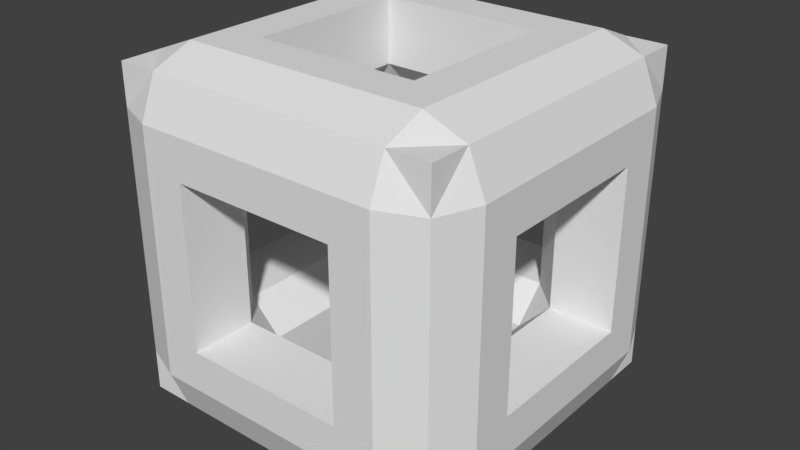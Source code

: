 # Source: Block.blend  (saved by Blender 2.77.0; exported with 4.5.12 LTS)
import bpy
from mathutils import Matrix  # noqa: F401  (used for matrix-valued properties, if any)

bpy.ops.wm.read_factory_settings(use_empty=True)
scene = bpy.context.scene
scene.name = 'Scene'

# ---- collections
col_collection_1 = bpy.data.collections.new('Collection 1'); scene.collection.children.link(col_collection_1)

# ---- world
world_world = bpy.data.worlds.new('World'); scene.world = world_world
world_world.color = (0.05088, 0.05088, 0.05088)
world_world.use_sun_shadow = False
world_world.sun_shadow_jitter_overblur = 0.0
world_world.cycles.sampling_method = 'MANUAL'

# ---- meshes
me_cube_001 = bpy.data.meshes.new('Cube.001')
me_cube_001.from_pydata([(-1.0, -1.0, -1.0), (-1.0, -1.0, 1.0), (-1.0, 1.0, -1.0), (-1.0, 1.0, 1.0), (1.0, -1.0, -1.0), (1.0, -1.0, 1.0), (1.0, 1.0, -1.0), (1.0, 1.0, 1.0), (-1.0, -1.0, 0.0), (-1.0, 0.0, 1.0), (-1.0, 1.0, 0.0), (-1.0, 0.0, -1.0), (0.0, 1.0, 1.0), (1.0, 1.0, 0.0), (0.0, 1.0, -1.0), (1.0, 0.0, 1.0), (1.0, -1.0, 0.0), (1.0, 0.0, -1.0), (0.0, -1.0, 1.0), (0.0, -1.0, -1.0), (-1.0, -1.0, 0.5), (-1.0, 0.5, 1.0), (-1.0, 1.0, -0.5), (-1.0, -0.5, -1.0), (0.5, 1.0, 1.0), (1.0, 1.0, -0.5), (-0.5, 1.0, -1.0), (1.0, -0.5, 1.0), (1.0, -1.0, -0.5), (1.0, 0.5, -1.0), (-0.5, -1.0, 1.0), (0.5, -1.0, -1.0), (-1.0, -1.0, -0.5), (-1.0, -0.5, 1.0), (-1.0, 1.0, 0.5), (-1.0, 0.5, -1.0), (-0.5, 1.0, 1.0), (1.0, 1.0, 0.5), (0.5, 1.0, -1.0), (1.0, 0.5, 1.0), (1.0, -1.0, 0.5), (1.0, -0.5, -1.0), (0.5, -1.0, 1.0), (-0.5, -1.0, -1.0), (-0.5, 0.0, 1.1), (0.5, 0.0, 1.1), (0.0, -0.5, 1.1), (0.0, 0.5, 1.1), (0.5, 0.0, -1.1), (-0.5, 0.0, -1.1), (0.0, -0.5, -1.1), (0.0, 0.5, -1.1), (0.0, -1.1, -0.5), (0.0, -1.1, 0.5), (0.5, -1.1, 0.0), (-0.5, -1.1, 0.0), (1.1, 0.0, -0.5), (1.1, 0.0, 0.5), (1.1, 0.5, 0.0), (1.1, -0.5, 0.0), (0.0, 1.1, -0.5), (0.0, 1.1, 0.5), (-0.5, 1.1, 0.0), (0.5, 1.1, 0.0), (-1.1, 0.0, -0.5), (-1.1, 0.0, 0.5), (-1.1, -0.5, 0.0), (-1.1, 0.5, 0.0), (-1.1, 0.5, 0.5), (-1.1, -0.5, 0.5), (-1.1, -0.5, -0.5), (0.5, 1.1, 0.5), (-0.5, 1.1, 0.5), (-0.5, 1.1, -0.5), (1.1, -0.5, 0.5), (1.1, 0.5, 0.5), (1.1, 0.5, -0.5), (-0.5, -1.1, 0.5), (0.5, -1.1, 0.5), (0.5, -1.1, -0.5), (-0.5, 0.5, -1.1), (-0.5, -0.5, -1.1), (0.5, -0.5, -1.1), (0.5, 0.5, 1.1), (0.5, -0.5, 1.1), (-0.5, -0.5, 1.1), (-0.5, 0.5, 1.1), (0.5, 0.5, -1.1), (-0.5, -1.1, -0.5), (1.1, -0.5, -0.5), (0.5, 1.1, -0.5), (-1.1, 0.5, -0.5), (-1.0, -1.0, 0.75), (-1.0, 0.75, 1.0), (-1.0, 1.0, -0.75), (-1.0, -0.75, -1.0), (0.75, 1.0, 1.0), (1.0, 1.0, -0.75), (-0.75, 1.0, -1.0), (1.0, -0.75, 1.0), (1.0, -1.0, -0.75), (1.0, 0.75, -1.0), (-0.75, -1.0, 1.0), (0.75, -1.0, -1.0), (-1.0, -1.0, -0.25), (-1.0, -0.25, 1.0), (-1.0, 1.0, 0.25), (-1.0, 0.25, -1.0), (-0.25, 1.0, 1.0), (1.0, 1.0, 0.25), (0.25, 1.0, -1.0), (1.0, 0.25, 1.0), (1.0, -1.0, 0.25), (1.0, -0.25, -1.0), (0.25, -1.0, 1.0), (-0.25, -1.0, -1.0), (-0.75, 0.0, 1.1), (0.0, -0.75, 1.1), (0.75, 0.0, -1.1), (0.0, -0.75, -1.1), (0.0, -1.1, -0.75), (0.75, -1.1, 0.0), (1.1, 0.0, -0.75), (1.1, 0.75, 0.0), (0.0, 1.1, -0.75), (-0.75, 1.1, 0.0), (-1.1, 0.0, -0.75), (-1.1, -0.75, 0.0), (-1.0, -1.0, 0.25), (-1.0, 0.25, 1.0), (-1.0, 1.0, -0.25), (-1.0, -0.25, -1.0), (0.25, 1.0, 1.0), (1.0, 1.0, -0.25), (-0.25, 1.0, -1.0), (1.0, -0.25, 1.0), (1.0, -1.0, -0.25), (1.0, 0.25, -1.0), (-0.25, -1.0, 1.0), (0.25, -1.0, -1.0), (-1.0, -1.0, -0.75), (-1.0, -0.75, 1.0), (-1.0, 1.0, 0.75), (-1.0, 0.75, -1.0), (-0.75, 1.0, 1.0), (1.0, 1.0, 0.75), (0.75, 1.0, -1.0), (1.0, 0.75, 1.0), (1.0, -1.0, 0.75), (1.0, -0.75, -1.0), (0.75, -1.0, 1.0), (-0.75, -1.0, -1.0), (0.75, 0.0, 1.1), (0.0, 0.75, 1.1), (-0.75, 0.0, -1.1), (0.0, 0.75, -1.1), (0.0, -1.1, 0.75), (-0.75, -1.1, 0.0), (1.1, 0.0, 0.75), (1.1, -0.75, 0.0), (0.0, 1.1, 0.75), (0.75, 1.1, 0.0), (-1.1, 0.0, 0.75), (-1.1, 0.75, 0.0), (-1.1, 0.5, 0.25), (-1.1, 0.5, 0.75), (-1.1, 0.25, 0.5), (-1.1, 0.75, 0.5), (-1.1, -0.5, 0.25), (-1.1, -0.5, 0.75), (-1.1, -0.75, 0.5), (-1.1, -0.25, 0.5), (-1.1, -0.5, -0.75), (-1.1, -0.5, -0.25), (-1.1, -0.75, -0.5), (-1.1, -0.25, -0.5), (0.5, 1.1, 0.25), (0.5, 1.1, 0.75), (0.25, 1.1, 0.5), (0.75, 1.1, 0.5), (-0.5, 1.1, 0.25), (-0.5, 1.1, 0.75), (-0.75, 1.1, 0.5), (-0.25, 1.1, 0.5), (-0.5, 1.1, -0.75), (-0.5, 1.1, -0.25), (-0.75, 1.1, -0.5), (-0.25, 1.1, -0.5), (1.1, -0.5, 0.25), (1.1, -0.5, 0.75), (1.1, -0.25, 0.5), (1.1, -0.75, 0.5), (1.1, 0.5, 0.25), (1.1, 0.5, 0.75), (1.1, 0.75, 0.5), (1.1, 0.25, 0.5), (1.1, 0.5, -0.75), (1.1, 0.5, -0.25), (1.1, 0.75, -0.5), (1.1, 0.25, -0.5), (-0.5, -1.1, 0.25), (-0.5, -1.1, 0.75), (-0.25, -1.1, 0.5), (-0.75, -1.1, 0.5), (0.5, -1.1, 0.25), (0.5, -1.1, 0.75), (0.75, -1.1, 0.5), (0.25, -1.1, 0.5), (0.5, -1.1, -0.75), (0.5, -1.1, -0.25), (0.75, -1.1, -0.5), (0.25, -1.1, -0.5), (-0.25, 0.5, -1.1), (-0.75, 0.5, -1.1), (-0.5, 0.25, -1.1), (-0.5, 0.75, -1.1), (-0.25, -0.5, -1.1), (-0.75, -0.5, -1.1), (-0.5, -0.75, -1.1), (-0.5, -0.25, -1.1), (0.75, -0.5, -1.1), (0.25, -0.5, -1.1), (0.5, -0.75, -1.1), (0.5, -0.25, -1.1), (0.25, 0.5, 1.1), (0.75, 0.5, 1.1), (0.5, 0.25, 1.1), (0.5, 0.75, 1.1), (0.25, -0.5, 1.1), (0.75, -0.5, 1.1), (0.5, -0.75, 1.1), (0.5, -0.25, 1.1), (-0.75, -0.5, 1.1), (-0.25, -0.5, 1.1), (-0.5, -0.75, 1.1), (-0.5, -0.25, 1.1), (-0.75, 0.5, 1.1), (-0.25, 0.5, 1.1), (-0.5, 0.25, 1.1), (-0.5, 0.75, 1.1), (0.75, 0.5, -1.1), (0.25, 0.5, -1.1), (0.5, 0.25, -1.1), (0.5, 0.75, -1.1), (-0.5, -1.1, -0.75), (-0.5, -1.1, -0.25), (-0.25, -1.1, -0.5), (-0.75, -1.1, -0.5), (1.1, -0.5, -0.75), (1.1, -0.5, -0.25), (1.1, -0.25, -0.5), (1.1, -0.75, -0.5), (0.5, 1.1, -0.75), (0.5, 1.1, -0.25), (0.25, 1.1, -0.5), (0.75, 1.1, -0.5), (-1.1, 0.5, -0.75), (-1.1, 0.5, -0.25), (-1.1, 0.25, -0.5), (-1.1, 0.75, -0.5), (-1.1, 0.75, -0.25), (-1.1, 0.25, -0.75), (0.75, 1.1, -0.25), (0.25, 1.1, -0.75), (1.1, -0.75, -0.25), (1.1, -0.25, -0.75), (-0.75, -1.1, -0.25), (-0.25, -1.1, -0.75), (0.25, 0.75, -1.1), (0.75, 0.25, -1.1), (-0.25, 0.75, 1.1), (-0.75, 0.25, 1.1), (-0.25, -0.75, 1.1), (-0.75, -0.75, 1.1), (0.75, -0.25, 1.1), (0.75, -0.75, 1.1), (0.25, -0.75, 1.1), (0.75, 0.75, 1.1), (0.75, 0.25, 1.1), (0.25, -0.75, -1.1), (0.75, -0.75, -1.1), (-0.75, -0.25, -1.1), (-0.75, -0.75, -1.1), (-0.25, -0.75, -1.1), (-0.75, 0.75, -1.1), (-0.75, 0.25, -1.1), (0.75, -1.1, -0.25), (0.75, -1.1, -0.75), (0.25, -1.1, 0.75), (0.75, -1.1, 0.75), (0.75, -1.1, 0.25), (-0.75, -1.1, 0.75), (-0.25, -1.1, 0.75), (1.1, 0.75, -0.25), (1.1, 0.75, -0.75), (1.1, 0.25, 0.75), (1.1, 0.75, 0.75), (1.1, 0.75, 0.25), (1.1, -0.75, 0.75), (1.1, -0.25, 0.75), (-0.75, 1.1, -0.25), (-0.75, 1.1, -0.75), (-0.25, 1.1, 0.75), (-0.75, 1.1, 0.75), (-0.75, 1.1, 0.25), (0.75, 1.1, 0.75), (0.25, 1.1, 0.75), (-1.1, -0.75, -0.25), (-1.1, -0.75, -0.75), (-1.1, -0.25, 0.75), (-1.1, -0.75, 0.75), (-1.1, -0.75, 0.25), (-1.1, 0.75, 0.75), (-1.1, 0.25, 0.75), (-1.1, 0.75, 0.25), (-1.1, -0.25, -0.75), (0.75, 1.1, 0.25), (-0.25, 1.1, -0.75), (1.1, -0.75, 0.25), (1.1, 0.25, -0.75), (-0.75, -1.1, 0.25), (0.25, -1.1, -0.75), (-0.25, 0.75, -1.1), (0.75, -0.25, -1.1), (0.25, 0.75, 1.1), (-0.75, -0.25, 1.1), (-0.75, 0.75, 1.1), (0.75, 0.75, -1.1), (-0.75, -1.1, -0.75), (1.1, -0.75, -0.75), (0.75, 1.1, -0.75), (-1.1, 0.75, -0.75), (0.0, 0.7, -0.5), (0.0, 0.7, 0.5), (-0.5, 0.7, 0.0), (0.5, 0.7, 0.0), (0.5, 0.7, 0.5), (-0.5, 0.7, 0.5), (-0.5, 0.7, -0.5), (0.5, 0.7, -0.5), (0.5, 0.7, 0.25), (0.25, 0.7, 0.5), (-0.5, 0.7, 0.25), (-0.25, 0.7, 0.5), (-0.5, 0.7, -0.25), (-0.25, 0.7, -0.5), (0.5, 0.7, -0.25), (0.25, 0.7, -0.5), (0.7, 0.0, -0.5), (0.7, 0.0, 0.5), (0.7, 0.5, 0.0), (0.7, -0.5, 0.0), (0.7, -0.5, 0.5), (0.7, 0.5, 0.5), (0.7, 0.5, -0.5), (0.7, -0.5, -0.5), (0.7, -0.5, 0.25), (0.7, -0.25, 0.5), (0.7, 0.5, 0.25), (0.7, 0.25, 0.5), (0.7, 0.5, -0.25), (0.7, 0.25, -0.5), (0.7, -0.5, -0.25), (0.7, -0.25, -0.5), (-0.7, 0.0, -0.5), (-0.7, 0.0, 0.5), (-0.7, -0.5, 0.0), (-0.7, 0.5, 0.0), (-0.7, 0.5, 0.5), (-0.7, -0.5, 0.5), (-0.7, -0.5, -0.5), (-0.7, 0.5, -0.5), (-0.7, 0.5, 0.25), (-0.7, 0.25, 0.5), (-0.7, -0.5, 0.25), (-0.7, -0.25, 0.5), (-0.7, -0.5, -0.25), (-0.7, -0.25, -0.5), (-0.7, 0.5, -0.25), (-0.7, 0.25, -0.5), (0.0, -0.7, -0.5), (0.0, -0.7, 0.5), (0.5, -0.7, 0.0), (-0.5, -0.7, 0.0), (-0.5, -0.7, 0.5), (0.5, -0.7, 0.5), (0.5, -0.7, -0.5), (-0.5, -0.7, -0.5), (-0.5, -0.7, 0.25), (-0.25, -0.7, 0.5), (0.5, -0.7, 0.25), (0.25, -0.7, 0.5), (0.5, -0.7, -0.25), (0.25, -0.7, -0.5), (-0.5, -0.7, -0.25), (-0.25, -0.7, -0.5), (-0.5, 0.0, 0.7), (0.5, 0.0, 0.7), (0.0, -0.5, 0.7), (0.0, 0.5, 0.7), (0.5, 0.5, 0.7), (0.5, -0.5, 0.7), (-0.5, -0.5, 0.7), (-0.5, 0.5, 0.7), (0.25, 0.5, 0.7), (0.5, 0.25, 0.7), (0.25, -0.5, 0.7), (0.5, -0.25, 0.7), (-0.25, -0.5, 0.7), (-0.5, -0.25, 0.7), (-0.25, 0.5, 0.7), (-0.5, 0.25, 0.7), (0.5, 0.0, -0.7), (-0.5, 0.0, -0.7), (0.0, -0.5, -0.7), (0.0, 0.5, -0.7), (-0.5, 0.5, -0.7), (-0.5, -0.5, -0.7), (0.5, -0.5, -0.7), (0.5, 0.5, -0.7), (-0.25, 0.5, -0.7), (-0.5, 0.25, -0.7), (-0.25, -0.5, -0.7), (-0.5, -0.25, -0.7), (0.25, -0.5, -0.7), (0.5, -0.25, -0.7), (0.25, 0.5, -0.7), (0.5, 0.25, -0.7)], [], [(94, 2, 143), (97, 6, 146), (100, 4, 149), (140, 0, 151), (146, 6, 101), (144, 3, 93), (325, 116, 9, 105), (324, 132, 12, 153), (323, 118, 17, 113), (322, 134, 14, 155), (321, 120, 19, 139), (320, 128, 8, 157), (319, 122, 17, 137), (318, 112, 16, 159), (317, 124, 14, 134), (316, 109, 13, 161), (315, 126, 11, 131), (314, 106, 10, 163), (313, 165, 68, 166), (312, 142, 34, 167), (311, 168, 66, 127), (310, 169, 69, 170), (309, 162, 65, 171), (308, 172, 23, 95), (307, 173, 70, 174), (306, 177, 71, 178), (305, 145, 37, 179), (304, 180, 62, 125), (303, 181, 72, 182), (302, 160, 61, 183), (301, 184, 26, 98), (300, 185, 73, 186), (299, 189, 74, 190), (298, 148, 40, 191), (297, 192, 58, 123), (296, 193, 75, 194), (295, 158, 57, 195), (294, 196, 29, 101), (293, 197, 76, 198), (292, 201, 77, 202), (291, 92, 20, 203), (290, 204, 54, 121), (289, 205, 78, 206), (288, 156, 53, 207), (287, 208, 31, 103), (286, 209, 79, 210), (285, 213, 80, 214), (284, 98, 26, 215), (283, 216, 50, 119), (282, 217, 81, 218), (281, 154, 49, 219), (280, 220, 41, 149), (279, 221, 82, 222), (278, 225, 83, 226), (277, 96, 24, 227), (276, 228, 46, 117), (275, 229, 84, 230), (274, 152, 45, 231), (273, 232, 33, 141), (272, 233, 85, 234), (271, 236, 21, 129), (270, 108, 36, 239), (269, 240, 29, 137), (268, 110, 38, 243), (267, 244, 43, 115), (266, 104, 32, 247), (265, 248, 41, 113), (264, 136, 28, 251), (263, 252, 38, 110), (262, 133, 25, 255), (261, 256, 35, 107), (260, 130, 22, 259), (257, 260, 259, 91), (67, 163, 260, 257), (163, 10, 130, 260), (126, 261, 107, 11), (64, 258, 261, 126), (258, 91, 256, 261), (253, 262, 255, 90), (63, 161, 262, 253), (161, 13, 133, 262), (124, 263, 110, 14), (60, 254, 263, 124), (254, 90, 252, 263), (249, 264, 251, 89), (59, 159, 264, 249), (159, 16, 136, 264), (122, 265, 113, 17), (56, 250, 265, 122), (250, 89, 248, 265), (245, 266, 247, 88), (55, 157, 266, 245), (157, 8, 104, 266), (120, 267, 115, 19), (52, 246, 267, 120), (246, 88, 244, 267), (241, 268, 243, 87), (51, 155, 268, 241), (155, 14, 110, 268), (118, 269, 137, 17), (48, 242, 269, 118), (242, 87, 240, 269), (237, 270, 239, 86), (47, 153, 270, 237), (153, 12, 108, 270), (116, 271, 129, 9), (44, 238, 271, 116), (238, 86, 236, 271), (138, 272, 234, 30), (18, 117, 272, 138), (117, 46, 233, 272), (102, 273, 141), (30, 234, 273, 102), (234, 85, 232, 273), (229, 274, 231, 84), (27, 135, 274, 229), (135, 15, 152, 274), (150, 275, 230, 42), (99, 275, 150), (99, 27, 229, 275), (114, 276, 117, 18), (42, 230, 276, 114), (230, 84, 228, 276), (225, 277, 227, 83), (39, 147, 277, 225), (147, 7, 96), (152, 278, 226, 45), (15, 111, 278, 152), (111, 39, 225, 278), (139, 279, 222, 31), (19, 119, 279, 139), (119, 50, 221, 279), (103, 280, 149), (31, 222, 280, 103), (222, 82, 220, 280), (217, 281, 219, 81), (23, 131, 281, 217), (131, 11, 154, 281), (151, 282, 218, 43), (95, 282, 151), (95, 23, 217, 282), (115, 283, 119, 19), (43, 218, 283, 115), (218, 81, 216, 283), (213, 284, 215, 80), (35, 143, 284, 213), (143, 2, 98), (154, 285, 214, 49), (11, 107, 285, 154), (107, 35, 213, 285), (136, 286, 210, 28), (16, 121, 286, 136), (121, 54, 209, 286), (100, 287, 103), (28, 210, 287, 100), (210, 79, 208, 287), (205, 288, 207, 78), (42, 114, 288, 205), (114, 18, 156, 288), (148, 289, 206, 40), (150, 289, 148), (150, 42, 205, 289), (112, 290, 121, 16), (40, 206, 290, 112), (206, 78, 204, 290), (201, 291, 203, 77), (30, 102, 291, 201), (102, 1, 92), (156, 292, 202, 53), (18, 138, 292, 156), (138, 30, 201, 292), (133, 293, 198, 25), (13, 123, 293, 133), (123, 58, 197, 293), (97, 294, 101), (25, 198, 294, 97), (198, 76, 196, 294), (193, 295, 195, 75), (39, 111, 295, 193), (111, 15, 158, 295), (145, 296, 194, 37), (147, 296, 145), (147, 39, 193, 296), (109, 297, 123, 13), (37, 194, 297, 109), (194, 75, 192, 297), (189, 298, 191, 74), (27, 99, 298, 189), (99, 5, 148), (158, 299, 190, 57), (15, 135, 299, 158), (135, 27, 189, 299), (130, 300, 186, 22), (10, 125, 300, 130), (125, 62, 185, 300), (94, 301, 98), (22, 186, 301, 94), (186, 73, 184, 301), (181, 302, 183, 72), (36, 108, 302, 181), (108, 12, 160, 302), (142, 303, 182, 34), (144, 303, 142), (144, 36, 181, 303), (106, 304, 125, 10), (34, 182, 304, 106), (182, 72, 180, 304), (177, 305, 179, 71), (24, 96, 305, 177), (96, 7, 145), (160, 306, 178, 61), (12, 132, 306, 160), (132, 24, 177, 306), (104, 307, 174, 32), (8, 127, 307, 104), (127, 66, 173, 307), (140, 308, 95), (32, 174, 308, 140), (174, 70, 172, 308), (169, 309, 171, 69), (33, 105, 309, 169), (105, 9, 162, 309), (92, 310, 170, 20), (141, 310, 92), (141, 33, 169, 310), (128, 311, 127, 8), (20, 170, 311, 128), (170, 69, 168, 311), (165, 312, 167, 68), (21, 93, 312, 165), (93, 3, 142), (162, 313, 166, 65), (9, 129, 313, 162), (129, 21, 165, 313), (164, 314, 163, 67), (68, 167, 314, 164), (167, 34, 106, 314), (172, 315, 131, 23), (70, 175, 315, 172), (175, 64, 126, 315), (176, 316, 161, 63), (71, 179, 316, 176), (179, 37, 109, 316), (184, 317, 134, 26), (73, 187, 317, 184), (187, 60, 124, 317), (188, 318, 159, 59), (74, 191, 318, 188), (191, 40, 112, 318), (196, 319, 137, 29), (76, 199, 319, 196), (199, 56, 122, 319), (200, 320, 157, 55), (77, 203, 320, 200), (203, 20, 128, 320), (208, 321, 139, 31), (79, 211, 321, 208), (211, 52, 120, 321), (212, 322, 155, 51), (80, 215, 322, 212), (215, 26, 134, 322), (220, 323, 113, 41), (82, 223, 323, 220), (223, 48, 118, 323), (224, 324, 153, 47), (83, 227, 324, 224), (227, 24, 132, 324), (232, 325, 105, 33), (85, 235, 325, 232), (235, 44, 116, 325), (236, 326, 93, 21), (86, 239, 326, 236), (239, 36, 144, 326), (240, 327, 101, 29), (87, 243, 327, 240), (243, 38, 146, 327), (244, 328, 151, 43), (88, 247, 328, 244), (247, 32, 140, 328), (248, 329, 149, 41), (89, 251, 329, 248), (251, 28, 100, 329), (252, 330, 146, 38), (90, 255, 330, 252), (255, 25, 97, 330), (256, 331, 143, 35), (91, 259, 331, 256), (259, 22, 94, 331), (187, 73, 338, 345), (62, 180, 342, 334), (254, 60, 332, 347), (183, 61, 333, 343), (71, 176, 340, 336), (72, 183, 343, 337), (185, 62, 334, 344), (176, 63, 335, 340), (178, 71, 336, 341), (63, 253, 346, 335), (73, 185, 344, 338), (60, 187, 345, 332), (61, 178, 341, 333), (90, 254, 347, 339), (180, 72, 337, 342), (253, 90, 339, 346), (75, 195, 359, 353), (197, 58, 350, 360), (188, 59, 351, 356), (59, 249, 362, 351), (190, 74, 352, 357), (89, 250, 363, 355), (76, 197, 360, 354), (249, 89, 355, 362), (56, 199, 361, 348), (57, 190, 357, 349), (192, 75, 353, 358), (250, 56, 348, 363), (199, 76, 354, 361), (58, 192, 358, 350), (195, 57, 349, 359), (74, 188, 356, 352), (258, 64, 364, 379), (171, 65, 365, 375), (68, 164, 372, 368), (69, 171, 375, 369), (164, 67, 367, 372), (173, 66, 366, 376), (166, 68, 368, 373), (70, 173, 376, 370), (64, 175, 377, 364), (65, 166, 373, 365), (168, 69, 369, 374), (67, 257, 378, 367), (91, 258, 379, 371), (175, 70, 370, 377), (66, 168, 374, 366), (257, 91, 371, 378), (207, 53, 381, 391), (77, 200, 388, 384), (55, 245, 394, 383), (78, 207, 391, 385), (88, 246, 395, 387), (209, 54, 382, 392), (200, 55, 383, 388), (202, 77, 384, 389), (245, 88, 387, 394), (79, 209, 392, 386), (246, 52, 380, 395), (52, 211, 393, 380), (53, 202, 389, 381), (204, 78, 385, 390), (211, 79, 386, 393), (54, 204, 390, 382), (366, 374, 369, 384, 388, 383, 394, 387, 370, 376), (351, 362, 355, 386, 392, 382, 390, 385, 352, 356), (335, 346, 339, 354, 360, 350, 358, 353, 336, 340), (334, 342, 337, 368, 372, 367, 378, 371, 338, 344), (86, 238, 411, 403), (231, 45, 397, 407), (83, 224, 404, 400), (237, 86, 403, 410), (238, 44, 396, 411), (233, 46, 398, 408), (84, 231, 407, 401), (226, 83, 400, 405), (224, 47, 399, 404), (44, 235, 409, 396), (85, 233, 408, 402), (228, 84, 401, 406), (45, 226, 405, 397), (47, 237, 410, 399), (235, 85, 402, 409), (46, 228, 406, 398), (48, 223, 425, 412), (82, 221, 424, 418), (216, 81, 417, 422), (49, 214, 421, 413), (223, 82, 418, 425), (50, 216, 422, 414), (51, 241, 426, 415), (219, 49, 413, 423), (80, 212, 420, 416), (87, 242, 427, 419), (241, 87, 419, 426), (221, 50, 414, 424), (81, 219, 423, 417), (214, 80, 416, 421), (212, 51, 415, 420), (242, 48, 412, 427), (361, 354, 419, 427, 412, 425, 418, 355, 363, 348), (345, 338, 416, 420, 415, 426, 419, 339, 347, 332), (370, 417, 423, 413, 421, 416, 371, 379, 364, 377), (386, 418, 424, 414, 422, 417, 387, 395, 380, 393), (357, 352, 401, 407, 397, 405, 400, 353, 359, 349), (389, 384, 402, 408, 398, 406, 401, 385, 391, 381), (333, 341, 336, 400, 404, 399, 410, 403, 337, 343), (365, 373, 368, 403, 411, 396, 409, 402, 369, 375), (384, 369, 402), (385, 401, 352), (353, 400, 336), (368, 337, 403), (386, 355, 418), (354, 339, 419), (371, 416, 338), (387, 417, 370), (1, 141, 92), (1, 102, 141), (291, 102, 92), (0, 140, 95), (328, 140, 151), (0, 95, 151), (331, 94, 143), (2, 94, 98), (284, 143, 98), (327, 146, 101), (6, 97, 101), (330, 97, 146), (4, 103, 149), (4, 100, 103), (329, 100, 149), (5, 150, 148), (5, 99, 150), (298, 99, 148), (7, 147, 145), (277, 147, 96), (305, 96, 145), (3, 144, 142), (326, 144, 93), (312, 93, 142)])
_uv = me_cube_001.uv_layers.new(name='UVMap')
_uv.uv.foreach_set('vector', [0.04164, 0.4942, 0.04164, 0.4511, 0.07138, 0.4511, 0.04206, 0.2255, 2.006e-08, 0.2255, 0.0, 0.1951, 0.7979, 0.7586, 0.7979, 0.8017, 0.7682, 0.8017, 0.2915, 0.7477, 0.2915, 0.7908, 0.2617, 0.7908, 0.3365, 0.3879, 0.3365, 0.3448, 0.3786, 0.3448, 0.673, 0.3017, 0.673, 0.3448, 0.6309, 0.3448, 0.4627, 0.3017, 0.5048, 0.3017, 0.5048, 0.3448, 0.4627, 0.3448, 0.6309, 0.1293, 0.673, 0.1293, 0.673, 0.1724, 0.6309, 0.1724, 0.5468, 0.3879, 0.5048, 0.3879, 0.5048, 0.3448, 0.5468, 0.3448, 0.3786, 0.5603, 0.3365, 0.5603, 0.3365, 0.5172, 0.3786, 0.5172, 0.792, 0.0431, 0.7622, 0.0431, 0.7741, 1.028e-08, 0.8039, 3.083e-08, 0.899, 0.5603, 0.8574, 0.5603, 0.8574, 0.5172, 0.899, 0.5172, 0.04206, 0.3292, 0.04206, 0.3596, 2.006e-08, 0.3475, 0.0, 0.317, 0.9347, 0.2155, 0.8931, 0.2155, 0.8931, 0.1724, 0.9347, 0.1724, 0.04206, 0.06096, 0.04206, 0.09144, 4.011e-08, 0.1036, 2.006e-08, 0.07315, 0.2103, 0.1829, 0.2103, 0.2255, 0.1683, 0.2255, 0.1683, 0.1829, 0.2023, 0.4942, 0.1725, 0.4942, 0.1606, 0.4511, 0.1904, 0.4511, 0.08328, 0.6666, 0.04164, 0.6666, 0.04164, 0.6235, 0.08328, 0.6235, 0.1428, 0.7528, 0.113, 0.7528, 0.113, 0.7097, 0.1428, 0.7097, 0.08328, 0.7528, 0.04164, 0.7528, 0.04164, 0.7097, 0.08328, 0.7097, 0.2617, 0.6666, 0.232, 0.6666, 0.232, 0.6235, 0.2617, 0.6235, 0.2617, 0.7528, 0.232, 0.7528, 0.232, 0.7097, 0.2617, 0.7097, 0.2023, 0.7528, 0.1725, 0.7528, 0.1725, 0.7097, 0.2023, 0.7097, 0.2617, 0.4942, 0.232, 0.4942, 0.2201, 0.4511, 0.2498, 0.4511, 0.2617, 0.5804, 0.232, 0.5804, 0.232, 0.5373, 0.2617, 0.5373, 0.2944, 0.1219, 0.2944, 0.1524, 0.2524, 0.1524, 0.2524, 0.1219, 0.2944, 0.1829, 0.2944, 0.2255, 0.2524, 0.2255, 0.2524, 0.1829, 0.2103, 2.055e-08, 0.2103, 0.03048, 0.1683, 0.03048, 0.1683, 2.055e-08, 0.2944, 4.111e-08, 0.2944, 0.03048, 0.2524, 0.03048, 0.2524, 6.166e-08, 0.2944, 0.06096, 0.2944, 0.09144, 0.2524, 0.09144, 0.2524, 0.06096, 0.04206, 0.0, 0.04206, 0.03048, 4.011e-08, 0.04267, 5.014e-08, 0.01219, 0.1262, 2.055e-08, 0.1262, 0.03048, 0.08413, 0.03048, 0.08413, 2.055e-08, 0.2944, 0.3901, 0.2944, 0.4206, 0.2524, 0.4206, 0.2524, 0.3901, 0.9347, 0.3017, 0.8931, 0.3017, 0.8931, 0.2586, 0.9347, 0.2586, 0.2103, 0.2682, 0.2103, 0.2987, 0.1683, 0.2987, 0.1683, 0.2682, 0.2944, 0.2682, 0.2944, 0.2987, 0.2524, 0.2987, 0.2524, 0.2682, 0.2944, 0.3292, 0.2944, 0.3596, 0.2524, 0.3596, 0.2524, 0.3292, 0.04206, 0.2682, 0.04206, 0.2987, 0.0, 0.2865, 2.006e-08, 0.256, 0.1262, 0.2682, 0.1262, 0.2987, 0.08413, 0.2987, 0.08413, 0.2682, 0.7325, 0.3017, 0.7027, 0.3017, 0.7027, 0.2586, 0.7325, 0.2586, 0.899, 0.6466, 0.8574, 0.6466, 0.8574, 0.6034, 0.899, 0.6034, 0.8515, 0.2155, 0.8217, 0.2155, 0.8217, 0.1724, 0.8515, 0.1724, 0.8515, 0.3017, 0.8217, 0.3017, 0.8217, 0.2586, 0.8515, 0.2586, 0.792, 0.3017, 0.7622, 0.3017, 0.7622, 0.2586, 0.792, 0.2586, 0.8515, 0.0431, 0.8217, 0.0431, 0.8336, 1.028e-08, 0.8634, 2.055e-08, 0.8515, 0.1293, 0.8217, 0.1293, 0.8217, 0.08621, 0.8515, 0.08621, 0.4627, 0.6466, 0.4206, 0.6466, 0.4206, 0.6034, 0.4627, 0.6034, 0.3786, 0.6466, 0.3365, 0.6466, 0.3365, 0.6034, 0.3786, 0.6034, 0.6309, 0.5603, 0.5889, 0.5603, 0.5889, 0.5172, 0.6309, 0.5172, 0.6309, 0.6466, 0.5889, 0.6466, 0.5889, 0.6034, 0.6309, 0.6034, 0.5468, 0.6466, 0.5048, 0.6466, 0.5048, 0.6034, 0.5468, 0.6034, 0.6309, 0.3879, 0.5889, 0.3879, 0.5889, 0.3448, 0.6309, 0.3448, 0.6309, 0.4741, 0.5889, 0.4741, 0.5889, 0.431, 0.6309, 0.431, 0.5468, 0.0431, 0.5889, 0.0431, 0.5889, 0.08621, 0.5468, 0.08621, 0.6309, 0.0431, 0.673, 0.0431, 0.673, 0.08621, 0.6309, 0.08621, 0.3786, 0.1293, 0.4206, 0.1293, 0.4206, 0.1724, 0.3786, 0.1724, 0.3786, 0.0431, 0.4206, 0.0431, 0.4206, 0.08621, 0.3786, 0.08621, 0.4627, 0.0431, 0.5048, 0.0431, 0.5048, 0.08621, 0.4627, 0.08621, 0.3786, 0.3017, 0.4206, 0.3017, 0.4206, 0.3448, 0.3786, 0.3448, 0.3786, 0.2155, 0.4206, 0.2155, 0.4206, 0.2586, 0.3786, 0.2586, 0.5468, 0.3017, 0.5889, 0.3017, 0.5889, 0.3448, 0.5468, 0.3448, 0.6309, 0.2155, 0.673, 0.2155, 0.673, 0.2586, 0.6309, 0.2586, 0.4627, 0.3879, 0.4206, 0.3879, 0.4206, 0.3448, 0.4627, 0.3448, 0.3786, 0.4741, 0.3365, 0.4741, 0.3365, 0.431, 0.3786, 0.431, 0.7325, 0.0431, 0.7027, 0.0431, 0.7146, 3.083e-08, 0.7444, 2.055e-08, 0.899, 0.4741, 0.8574, 0.4741, 0.8574, 0.431, 0.899, 0.431, 0.04206, 0.3901, 0.04206, 0.4206, 0.0, 0.4084, 0.0, 0.3779, 0.9347, 0.1293, 0.8931, 0.1293, 0.8931, 0.08621, 0.9347, 0.08621, 0.04206, 0.1219, 0.04206, 0.1524, 2.006e-08, 0.1646, 0.0, 0.1341, 0.1262, 0.1829, 0.1262, 0.2255, 0.08413, 0.2255, 0.08413, 0.1829, 0.1428, 0.4942, 0.113, 0.4942, 0.1011, 0.4511, 0.1309, 0.4511, 0.08328, 0.5804, 0.04164, 0.5804, 0.04164, 0.5373, 0.08328, 0.5373, 0.113, 0.5804, 0.08328, 0.5804, 0.08328, 0.5373, 0.113, 0.5373, 0.113, 0.6235, 0.08328, 0.6235, 0.08328, 0.5804, 0.113, 0.5804, 0.08328, 0.6235, 0.04164, 0.6235, 0.04164, 0.5804, 0.08328, 0.5804, 0.1725, 0.4942, 0.1428, 0.4942, 0.1309, 0.4511, 0.1606, 0.4511, 0.1725, 0.5373, 0.1428, 0.5373, 0.1428, 0.4942, 0.1725, 0.4942, 0.1428, 0.5373, 0.113, 0.5373, 0.113, 0.4942, 0.1428, 0.4942, 0.1262, 0.1524, 0.1262, 0.1829, 0.08413, 0.1829, 0.08413, 0.1524, 0.1683, 0.1524, 0.1683, 0.1829, 0.1262, 0.1829, 0.1262, 0.1524, 0.1683, 0.1829, 0.1683, 0.2255, 0.1262, 0.2255, 0.1262, 0.1829, 0.04206, 0.09144, 0.04206, 0.1219, 0.0, 0.1341, 4.011e-08, 0.1036, 0.08413, 0.09144, 0.08413, 0.1219, 0.04206, 0.1219, 0.04206, 0.09144, 0.08413, 0.1219, 0.08413, 0.1524, 0.04206, 0.1524, 0.04206, 0.1219, 0.1262, 0.4206, 0.1262, 0.4511, 0.08413, 0.4511, 0.08413, 0.4206, 0.1683, 0.4206, 0.1683, 0.4511, 0.1262, 0.4511, 0.1262, 0.4206, 0.9347, 0.1724, 0.8931, 0.1724, 0.8931, 0.1293, 0.9347, 0.1293, 0.04206, 0.3596, 0.04206, 0.3901, 0.0, 0.3779, 2.006e-08, 0.3475, 0.08413, 0.3596, 0.08413, 0.3901, 0.04206, 0.3901, 0.04206, 0.3596, 0.08413, 0.3901, 0.08413, 0.4206, 0.04206, 0.4206, 0.04206, 0.3901, 0.7027, 0.1293, 0.673, 0.1293, 0.673, 0.08621, 0.7027, 0.08621, 0.7027, 0.1724, 0.673, 0.1724, 0.673, 0.1293, 0.7027, 0.1293, 0.899, 0.5172, 0.8574, 0.5172, 0.8574, 0.4741, 0.899, 0.4741, 0.7622, 0.0431, 0.7325, 0.0431, 0.7444, 2.055e-08, 0.7741, 1.028e-08, 0.7622, 0.08621, 0.7325, 0.08621, 0.7325, 0.0431, 0.7622, 0.0431, 0.7325, 0.08621, 0.7027, 0.08621, 0.7027, 0.0431, 0.7325, 0.0431, 0.4206, 0.4741, 0.3786, 0.4741, 0.3786, 0.431, 0.4206, 0.431, 0.4206, 0.5172, 0.3786, 0.5172, 0.3786, 0.4741, 0.4206, 0.4741, 0.3786, 0.5172, 0.3365, 0.5172, 0.3365, 0.4741, 0.3786, 0.4741, 0.5048, 0.3879, 0.4627, 0.3879, 0.4627, 0.3448, 0.5048, 0.3448, 0.5048, 0.431, 0.4627, 0.431, 0.4627, 0.3879, 0.5048, 0.3879, 0.4627, 0.431, 0.4206, 0.431, 0.4206, 0.3879, 0.4627, 0.3879, 0.5889, 0.2155, 0.6309, 0.2155, 0.6309, 0.2586, 0.5889, 0.2586, 0.5889, 0.1724, 0.6309, 0.1724, 0.6309, 0.2155, 0.5889, 0.2155, 0.6309, 0.1724, 0.673, 0.1724, 0.673, 0.2155, 0.6309, 0.2155, 0.5048, 0.3017, 0.5468, 0.3017, 0.5468, 0.3448, 0.5048, 0.3448, 0.5048, 0.2586, 0.5468, 0.2586, 0.5468, 0.3017, 0.5048, 0.3017, 0.5468, 0.2586, 0.5889, 0.2586, 0.5889, 0.3017, 0.5468, 0.3017, 0.3365, 0.2155, 0.3786, 0.2155, 0.3786, 0.2586, 0.3365, 0.2586, 0.3365, 0.1724, 0.3786, 0.1724, 0.3786, 0.2155, 0.3365, 0.2155, 0.3786, 0.1724, 0.4206, 0.1724, 0.4206, 0.2155, 0.3786, 0.2155, 0.3365, 0.3017, 0.3786, 0.3017, 0.3786, 0.3448, 0.3365, 0.2586, 0.3786, 0.2586, 0.3786, 0.3017, 0.3365, 0.3017, 0.3786, 0.2586, 0.4206, 0.2586, 0.4206, 0.3017, 0.3786, 0.3017, 0.4206, 0.0431, 0.4627, 0.0431, 0.4627, 0.08621, 0.4206, 0.08621, 0.4206, 3.083e-08, 0.4627, 2.055e-08, 0.4627, 0.0431, 0.4206, 0.0431, 0.4627, 2.055e-08, 0.5048, 2.055e-08, 0.5048, 0.0431, 0.4627, 0.0431, 0.3365, 0.0431, 0.3786, 0.0431, 0.3786, 0.08621, 0.3365, 0.08621, 0.3786, 5.138e-08, 0.3786, 0.0431, 0.3365, 0.0431, 0.3786, 5.138e-08, 0.4206, 3.083e-08, 0.4206, 0.0431, 0.3786, 0.0431, 0.3365, 0.1293, 0.3786, 0.1293, 0.3786, 0.1724, 0.3365, 0.1724, 0.3365, 0.08621, 0.3786, 0.08621, 0.3786, 0.1293, 0.3365, 0.1293, 0.3786, 0.08621, 0.4206, 0.08621, 0.4206, 0.1293, 0.3786, 0.1293, 0.5889, 0.0431, 0.6309, 0.0431, 0.6309, 0.08621, 0.5889, 0.08621, 0.5889, 2.055e-08, 0.6309, 2.055e-08, 0.6309, 0.0431, 0.5889, 0.0431, 0.6309, 2.055e-08, 0.673, 0.0, 0.673, 0.0431, 0.5048, 0.0431, 0.5468, 0.0431, 0.5468, 0.08621, 0.5048, 0.08621, 0.5048, 2.055e-08, 0.5468, 2.055e-08, 0.5468, 0.0431, 0.5048, 0.0431, 0.5468, 2.055e-08, 0.5889, 2.055e-08, 0.5889, 0.0431, 0.5468, 0.0431, 0.673, 0.4741, 0.6309, 0.4741, 0.6309, 0.431, 0.673, 0.431, 0.673, 0.5172, 0.6309, 0.5172, 0.6309, 0.4741, 0.673, 0.4741, 0.6309, 0.5172, 0.5889, 0.5172, 0.5889, 0.4741, 0.6309, 0.4741, 0.673, 0.3879, 0.6309, 0.3879, 0.6309, 0.3448, 0.673, 0.431, 0.6309, 0.431, 0.6309, 0.3879, 0.673, 0.3879, 0.6309, 0.431, 0.5889, 0.431, 0.5889, 0.3879, 0.6309, 0.3879, 0.5889, 0.6466, 0.5468, 0.6466, 0.5468, 0.6034, 0.5889, 0.6034, 0.5889, 0.6897, 0.5468, 0.6897, 0.5468, 0.6466, 0.5889, 0.6466, 0.5468, 0.6897, 0.5048, 0.6897, 0.5048, 0.6466, 0.5468, 0.6466, 0.673, 0.6466, 0.6309, 0.6466, 0.6309, 0.6034, 0.673, 0.6034, 0.6309, 0.6897, 0.6309, 0.6466, 0.673, 0.6466, 0.6309, 0.6897, 0.5889, 0.6897, 0.5889, 0.6466, 0.6309, 0.6466, 0.673, 0.5603, 0.6309, 0.5603, 0.6309, 0.5172, 0.673, 0.5172, 0.673, 0.6034, 0.6309, 0.6034, 0.6309, 0.5603, 0.673, 0.5603, 0.6309, 0.6034, 0.5889, 0.6034, 0.5889, 0.5603, 0.6309, 0.5603, 0.4206, 0.6466, 0.3786, 0.6466, 0.3786, 0.6034, 0.4206, 0.6034, 0.4206, 0.6897, 0.3786, 0.6897, 0.3786, 0.6466, 0.4206, 0.6466, 0.3786, 0.6897, 0.3365, 0.6897, 0.3365, 0.6466, 0.5048, 0.6466, 0.4627, 0.6466, 0.4627, 0.6034, 0.5048, 0.6034, 0.5048, 0.6897, 0.4627, 0.6897, 0.4627, 0.6466, 0.5048, 0.6466, 0.4627, 0.6897, 0.4206, 0.6897, 0.4206, 0.6466, 0.4627, 0.6466, 0.8931, 0.1293, 0.8515, 0.1293, 0.8515, 0.08621, 0.8931, 0.08621, 0.8931, 0.1724, 0.8515, 0.1724, 0.8515, 0.1293, 0.8931, 0.1293, 0.8515, 0.1724, 0.8217, 0.1724, 0.8217, 0.1293, 0.8515, 0.1293, 0.8931, 0.0431, 0.8515, 0.0431, 0.8634, 2.055e-08, 0.8931, 0.08621, 0.8515, 0.08621, 0.8515, 0.0431, 0.8931, 0.0431, 0.8515, 0.08621, 0.8217, 0.08621, 0.8217, 0.0431, 0.8515, 0.0431, 0.8217, 0.3017, 0.792, 0.3017, 0.792, 0.2586, 0.8217, 0.2586, 0.8336, 0.3448, 0.8039, 0.3448, 0.792, 0.3017, 0.8217, 0.3017, 0.8039, 0.3448, 0.7741, 0.3448, 0.7622, 0.3017, 0.792, 0.3017, 0.8931, 0.3017, 0.8515, 0.3017, 0.8515, 0.2586, 0.8931, 0.2586, 0.8634, 0.3448, 0.8515, 0.3017, 0.8931, 0.3017, 0.8634, 0.3448, 0.8336, 0.3448, 0.8217, 0.3017, 0.8515, 0.3017, 0.8931, 0.2155, 0.8515, 0.2155, 0.8515, 0.1724, 0.8931, 0.1724, 0.8931, 0.2586, 0.8515, 0.2586, 0.8515, 0.2155, 0.8931, 0.2155, 0.8515, 0.2586, 0.8217, 0.2586, 0.8217, 0.2155, 0.8515, 0.2155, 0.7027, 0.3017, 0.673, 0.3017, 0.673, 0.2586, 0.7027, 0.2586, 0.7146, 0.3448, 0.6849, 0.3448, 0.673, 0.3017, 0.7027, 0.3017, 0.3103, 0.7477, 0.286, 0.7301, 0.3103, 0.6949, 0.7622, 0.3017, 0.7325, 0.3017, 0.7325, 0.2586, 0.7622, 0.2586, 0.7741, 0.3448, 0.7444, 0.3448, 0.7325, 0.3017, 0.7622, 0.3017, 0.7444, 0.3448, 0.7146, 0.3448, 0.7027, 0.3017, 0.7325, 0.3017, 0.1262, 0.2255, 0.1262, 0.2682, 0.08413, 0.2682, 0.08413, 0.2255, 0.1683, 0.2255, 0.1683, 0.2682, 0.1262, 0.2682, 0.1262, 0.2255, 0.1683, 0.2682, 0.1683, 0.2987, 0.1262, 0.2987, 0.1262, 0.2682, 0.04206, 0.2255, 0.04206, 0.2682, 2.006e-08, 0.256, 0.08413, 0.2255, 0.08413, 0.2682, 0.04206, 0.2682, 0.04206, 0.2255, 0.08413, 0.2682, 0.08413, 0.2987, 0.04206, 0.2987, 0.04206, 0.2682, 0.2944, 0.2987, 0.2944, 0.3292, 0.2524, 0.3292, 0.2524, 0.2987, 0.3365, 0.2865, 0.3365, 0.317, 0.2944, 0.3292, 0.2944, 0.2987, 0.3365, 0.317, 0.3365, 0.3475, 0.2944, 0.3596, 0.2944, 0.3292, 0.2944, 0.2255, 0.2944, 0.2682, 0.2524, 0.2682, 0.2524, 0.2255, 0.3365, 0.256, 0.2944, 0.2682, 0.2944, 0.2255, 0.3365, 0.256, 0.3365, 0.2865, 0.2944, 0.2987, 0.2944, 0.2682, 0.2103, 0.2255, 0.2103, 0.2682, 0.1683, 0.2682, 0.1683, 0.2255, 0.2524, 0.2255, 0.2524, 0.2682, 0.2103, 0.2682, 0.2103, 0.2255, 0.2524, 0.2682, 0.2524, 0.2987, 0.2103, 0.2987, 0.2103, 0.2682, 0.2944, 0.4206, 0.2944, 0.4511, 0.2524, 0.4511, 0.2524, 0.4206, 0.3365, 0.4084, 0.3365, 0.4389, 0.2944, 0.4511, 0.2944, 0.4206, 0.2915, 0.7477, 0.3212, 0.7477, 0.3212, 0.7908, 0.2944, 0.3596, 0.2944, 0.3901, 0.2524, 0.3901, 0.2524, 0.3596, 0.3365, 0.3475, 0.3365, 0.3779, 0.2944, 0.3901, 0.2944, 0.3596, 0.3365, 0.3779, 0.3365, 0.4084, 0.2944, 0.4206, 0.2944, 0.3901, 0.04164, 0.5804, 7.521e-09, 0.5804, 2.507e-09, 0.5373, 0.04164, 0.5373, 0.04164, 0.6235, 7.521e-09, 0.6235, 7.521e-09, 0.5804, 0.04164, 0.5804, 0.1683, 2.055e-08, 0.1683, 0.03048, 0.1262, 0.03048, 0.1262, 2.055e-08, 0.04164, 0.4942, 1.504e-08, 0.4942, 0.0119, 0.4511, 0.04164, 0.5373, 2.507e-09, 0.5373, 1.504e-08, 0.4942, 0.04164, 0.4942, 0.08413, 2.055e-08, 0.08413, 0.03048, 0.04206, 0.03048, 0.04206, 0.0, 0.2944, 0.03048, 0.2944, 0.06096, 0.2524, 0.06096, 0.2524, 0.03048, 0.3365, 0.04267, 0.3365, 0.07315, 0.2944, 0.06096, 0.2944, 0.03048, 0.3365, 0.07315, 0.3365, 0.1036, 0.2944, 0.09144, 0.2944, 0.06096, 0.04164, 0.7528, 0.0, 0.7528, 1.254e-08, 0.7097, 0.04164, 0.7097, 0.0119, 0.7959, 0.0, 0.7528, 0.04164, 0.7528, 0.3365, 0.01219, 0.3365, 0.04267, 0.2944, 0.03048, 0.2944, 4.111e-08, 0.04164, 0.6666, 7.521e-09, 0.6666, 7.521e-09, 0.6235, 0.04164, 0.6235, 0.04164, 0.7097, 1.254e-08, 0.7097, 7.521e-09, 0.6666, 0.04164, 0.6666, 0.2524, 6.166e-08, 0.2524, 0.03048, 0.2103, 0.03048, 0.2103, 2.055e-08, 0.2944, 0.1524, 0.2944, 0.1829, 0.2524, 0.1829, 0.2524, 0.1524, 0.3365, 0.1646, 0.3365, 0.1951, 0.2944, 0.1829, 0.2944, 0.1524, 0.3365, 0.1951, 0.3365, 0.2255, 0.2944, 0.2255, 0.2944, 0.09144, 0.2944, 0.1219, 0.2524, 0.1219, 0.2524, 0.09144, 0.3365, 0.1036, 0.3365, 0.1341, 0.2944, 0.1219, 0.2944, 0.09144, 0.3365, 0.1341, 0.3365, 0.1646, 0.2944, 0.1524, 0.2944, 0.1219, 0.8574, 0.4741, 0.8158, 0.4741, 0.8158, 0.431, 0.8574, 0.431, 0.8574, 0.5172, 0.8158, 0.5172, 0.8158, 0.4741, 0.8574, 0.4741, 0.2617, 0.6235, 0.232, 0.6235, 0.232, 0.5804, 0.2617, 0.5804, 0.8574, 0.3879, 0.8158, 0.3879, 0.8277, 0.3448, 0.8574, 0.431, 0.8158, 0.431, 0.8158, 0.3879, 0.8574, 0.3879, 0.2617, 0.5373, 0.232, 0.5373, 0.232, 0.4942, 0.2617, 0.4942, 0.232, 0.7528, 0.2023, 0.7528, 0.2023, 0.7097, 0.232, 0.7097, 0.2201, 0.7959, 0.1904, 0.7959, 0.2023, 0.7528, 0.232, 0.7528, 0.1904, 0.7959, 0.1606, 0.7959, 0.1725, 0.7528, 0.2023, 0.7528, 0.8574, 0.6466, 0.8158, 0.6466, 0.8158, 0.6034, 0.8574, 0.6034, 0.8277, 0.6897, 0.8158, 0.6466, 0.8574, 0.6466, 0.2498, 0.7959, 0.2201, 0.7959, 0.232, 0.7528, 0.2617, 0.7528, 0.8574, 0.5603, 0.8158, 0.5603, 0.8158, 0.5172, 0.8574, 0.5172, 0.8574, 0.6034, 0.8158, 0.6034, 0.8158, 0.5603, 0.8574, 0.5603, 0.2617, 0.7097, 0.232, 0.7097, 0.232, 0.6666, 0.2617, 0.6666, 0.113, 0.7528, 0.08328, 0.7528, 0.08328, 0.7097, 0.113, 0.7097, 0.1011, 0.7959, 0.07138, 0.7959, 0.08328, 0.7528, 0.113, 0.7528, 0.07138, 0.7959, 0.04164, 0.7959, 0.04164, 0.7528, 0.1725, 0.7528, 0.1428, 0.7528, 0.1428, 0.7097, 0.1725, 0.7097, 0.1606, 0.7959, 0.1309, 0.7959, 0.1428, 0.7528, 0.1725, 0.7528, 0.1309, 0.7959, 0.1011, 0.7959, 0.113, 0.7528, 0.1428, 0.7528, 0.113, 0.6666, 0.08328, 0.6666, 0.08328, 0.6235, 0.113, 0.6235, 0.113, 0.7097, 0.08328, 0.7097, 0.08328, 0.6666, 0.113, 0.6666, 0.08328, 0.7097, 0.04164, 0.7097, 0.04164, 0.6666, 0.08328, 0.6666, 0.232, 0.4942, 0.2023, 0.4942, 0.1904, 0.4511, 0.2201, 0.4511, 0.232, 0.5373, 0.2023, 0.5373, 0.2023, 0.4942, 0.232, 0.4942, 0.2023, 0.5373, 0.1725, 0.5373, 0.1725, 0.4942, 0.2023, 0.4942, 0.2103, 0.1524, 0.2103, 0.1829, 0.1683, 0.1829, 0.1683, 0.1524, 0.2524, 0.1524, 0.2524, 0.1829, 0.2103, 0.1829, 0.2103, 0.1524, 0.2524, 0.1829, 0.2524, 0.2255, 0.2103, 0.2255, 0.2103, 0.1829, 0.04206, 0.03048, 0.04206, 0.06096, 2.006e-08, 0.07315, 4.011e-08, 0.04267, 0.08413, 0.03048, 0.08413, 0.06096, 0.04206, 0.06096, 0.04206, 0.03048, 0.08413, 0.06096, 0.08413, 0.09144, 0.04206, 0.09144, 0.04206, 0.06096, 0.2103, 0.4206, 0.2103, 0.4511, 0.1683, 0.4511, 0.1683, 0.4206, 0.2524, 0.4206, 0.2524, 0.4511, 0.2103, 0.4511, 0.2103, 0.4206, 0.9347, 0.2586, 0.8931, 0.2586, 0.8931, 0.2155, 0.9347, 0.2155, 0.04206, 0.2987, 0.04206, 0.3292, 0.0, 0.317, 0.0, 0.2865, 0.08413, 0.2987, 0.08413, 0.3292, 0.04206, 0.3292, 0.04206, 0.2987, 0.08413, 0.3292, 0.08413, 0.3596, 0.04206, 0.3596, 0.04206, 0.3292, 0.7027, 0.2155, 0.673, 0.2155, 0.673, 0.1724, 0.7027, 0.1724, 0.7027, 0.2586, 0.673, 0.2586, 0.673, 0.2155, 0.7027, 0.2155, 0.899, 0.6034, 0.8574, 0.6034, 0.8574, 0.5603, 0.899, 0.5603, 0.8217, 0.0431, 0.792, 0.0431, 0.8039, 3.083e-08, 0.8336, 1.028e-08, 0.8217, 0.08621, 0.792, 0.08621, 0.792, 0.0431, 0.8217, 0.0431, 0.792, 0.08621, 0.7622, 0.08621, 0.7622, 0.0431, 0.792, 0.0431, 0.4206, 0.5603, 0.3786, 0.5603, 0.3786, 0.5172, 0.4206, 0.5172, 0.4206, 0.6034, 0.3786, 0.6034, 0.3786, 0.5603, 0.4206, 0.5603, 0.3786, 0.6034, 0.3365, 0.6034, 0.3365, 0.5603, 0.3786, 0.5603, 0.5889, 0.3879, 0.5468, 0.3879, 0.5468, 0.3448, 0.5889, 0.3448, 0.5889, 0.431, 0.5468, 0.431, 0.5468, 0.3879, 0.5889, 0.3879, 0.5468, 0.431, 0.5048, 0.431, 0.5048, 0.3879, 0.5468, 0.3879, 0.5889, 0.1293, 0.6309, 0.1293, 0.6309, 0.1724, 0.5889, 0.1724, 0.5889, 0.08621, 0.6309, 0.08621, 0.6309, 0.1293, 0.5889, 0.1293, 0.6309, 0.08621, 0.673, 0.08621, 0.673, 0.1293, 0.6309, 0.1293, 0.4206, 0.3017, 0.4627, 0.3017, 0.4627, 0.3448, 0.4206, 0.3448, 0.4206, 0.2586, 0.4627, 0.2586, 0.4627, 0.3017, 0.4206, 0.3017, 0.4627, 0.2586, 0.5048, 0.2586, 0.5048, 0.3017, 0.4627, 0.3017, 0.5889, 0.3017, 0.6309, 0.3017, 0.6309, 0.3448, 0.5889, 0.3448, 0.5889, 0.2586, 0.6309, 0.2586, 0.6309, 0.3017, 0.5889, 0.3017, 0.6309, 0.2586, 0.673, 0.2586, 0.673, 0.3017, 0.6309, 0.3017, 0.4206, 0.3879, 0.3786, 0.3879, 0.3786, 0.3448, 0.4206, 0.3448, 0.4206, 0.431, 0.3786, 0.431, 0.3786, 0.3879, 0.4206, 0.3879, 0.3786, 0.431, 0.3365, 0.431, 0.3365, 0.3879, 0.3786, 0.3879, 0.7027, 0.0431, 0.673, 0.0431, 0.6849, 3.083e-08, 0.7146, 3.083e-08, 0.7027, 0.08621, 0.673, 0.08621, 0.673, 0.0431, 0.7027, 0.0431, 0.899, 0.431, 0.8574, 0.431, 0.8574, 0.3879, 0.899, 0.3879, 0.04206, 0.4206, 0.04206, 0.4511, 2.006e-08, 0.4389, 0.0, 0.4084, 0.08413, 0.4206, 0.08413, 0.4511, 0.04206, 0.4511, 0.04206, 0.4206, 0.9347, 0.08621, 0.8931, 0.08621, 0.8931, 0.0431, 0.9347, 0.0431, 0.04206, 0.1524, 0.04206, 0.1829, 0.0, 0.1951, 2.006e-08, 0.1646, 0.08413, 0.1524, 0.08413, 0.1829, 0.04206, 0.1829, 0.04206, 0.1524, 0.08413, 0.1829, 0.08413, 0.2255, 0.04206, 0.2255, 0.04206, 0.1829, 0.113, 0.4942, 0.08328, 0.4942, 0.07138, 0.4511, 0.1011, 0.4511, 0.113, 0.5373, 0.08328, 0.5373, 0.08328, 0.4942, 0.113, 0.4942, 0.08328, 0.5373, 0.04164, 0.5373, 0.04164, 0.4942, 0.08328, 0.4942, 0.899, 0.3879, 0.899, 0.3448, 0.9663, 0.3448, 0.9663, 0.3879, 0.1683, 0.03048, 0.2103, 0.03048, 0.2103, 0.07924, 0.1683, 0.07924, 0.899, 0.4741, 0.899, 0.431, 0.9663, 0.431, 0.9663, 0.4741, 0.0, 0.9252, 0.0, 0.8821, 0.0673, 0.8821, 0.0673, 0.9252, 0.8158, 0.5862, 0.8158, 0.6293, 0.7682, 0.6293, 0.7682, 0.5862, 0.0, 0.9683, 0.0, 0.9252, 0.0673, 0.9252, 0.0673, 0.9683, 0.1262, 0.03048, 0.1683, 0.03048, 0.1683, 0.07924, 0.1262, 0.07924, 0.8158, 0.6293, 0.8158, 0.6724, 0.7682, 0.6724, 0.7682, 0.6293, 0.0, 0.839, 0.0, 0.7959, 0.0673, 0.7959, 0.0673, 0.839, 0.8158, 0.6724, 0.8158, 0.7155, 0.7682, 0.7155, 0.7682, 0.6724, 0.08413, 0.03048, 0.1262, 0.03048, 0.1262, 0.07924, 0.08413, 0.07924, 0.899, 0.431, 0.899, 0.3879, 0.9663, 0.3879, 0.9663, 0.431, 0.0, 0.8821, 0.0, 0.839, 0.0673, 0.839, 0.0673, 0.8821, 0.899, 0.5172, 0.899, 0.4741, 0.9663, 0.4741, 0.9663, 0.5172, 0.2103, 0.03048, 0.2524, 0.03048, 0.2524, 0.07924, 0.2103, 0.07924, 0.8158, 0.7155, 0.8158, 0.7586, 0.7682, 0.7586, 0.7682, 0.7155, 0.2019, 0.9683, 0.2019, 0.9252, 0.2692, 0.9252, 0.2692, 0.9683, 0.9466, 0.5603, 0.9466, 0.6034, 0.899, 0.6034, 0.899, 0.5603, 0.2103, 0.4206, 0.1683, 0.4206, 0.1683, 0.3718, 0.2103, 0.3718, 0.1683, 0.4206, 0.1262, 0.4206, 0.1262, 0.3718, 0.1683, 0.3718, 0.2019, 0.839, 0.2019, 0.7959, 0.2692, 0.7959, 0.2692, 0.839, 0.673, 1.0, 0.673, 0.9569, 0.7403, 0.9569, 0.7403, 1.0, 0.9466, 0.5172, 0.9466, 0.5603, 0.899, 0.5603, 0.899, 0.5172, 0.1262, 0.4206, 0.08413, 0.4206, 0.08413, 0.3718, 0.1262, 0.3718, 0.673, 0.9138, 0.673, 0.8707, 0.7403, 0.8707, 0.7403, 0.9138, 0.2019, 0.8821, 0.2019, 0.839, 0.2692, 0.839, 0.2692, 0.8821, 0.9466, 0.6466, 0.9466, 0.6897, 0.899, 0.6897, 0.899, 0.6466, 0.673, 0.9569, 0.673, 0.9138, 0.7403, 0.9138, 0.7403, 0.9569, 0.673, 0.8707, 0.673, 0.8276, 0.7403, 0.8276, 0.7403, 0.8707, 0.9466, 0.6034, 0.9466, 0.6466, 0.899, 0.6466, 0.899, 0.6034, 0.2019, 0.9252, 0.2019, 0.8821, 0.2692, 0.8821, 0.2692, 0.9252, 0.2524, 0.4206, 0.2103, 0.4206, 0.2103, 0.3718, 0.2524, 0.3718, 0.5326, 0.819, 0.5326, 0.7759, 0.5999, 0.7759, 0.5999, 0.819, 0.4317, 0.819, 0.4317, 0.7759, 0.499, 0.7759, 0.499, 0.819, 0.3365, 0.8966, 0.3365, 0.8534, 0.3841, 0.8534, 0.3841, 0.8966, 0.4317, 0.8621, 0.4317, 0.819, 0.499, 0.819, 0.499, 0.8621, 0.3365, 0.8534, 0.3365, 0.8103, 0.3841, 0.8103, 0.3841, 0.8534, 0.8158, 0.4224, 0.8158, 0.4655, 0.7682, 0.4655, 0.7682, 0.4224, 0.4317, 0.7328, 0.4317, 0.6897, 0.499, 0.6897, 0.499, 0.7328, 0.8158, 0.3793, 0.8158, 0.4224, 0.7682, 0.4224, 0.7682, 0.3793, 0.5326, 0.7759, 0.5326, 0.7328, 0.5999, 0.7328, 0.5999, 0.7759, 0.4317, 0.7759, 0.4317, 0.7328, 0.499, 0.7328, 0.499, 0.7759, 0.8158, 0.5086, 0.8158, 0.5517, 0.7682, 0.5517, 0.7682, 0.5086, 0.3365, 0.8103, 0.3365, 0.7672, 0.3841, 0.7672, 0.3841, 0.8103, 0.5326, 0.8621, 0.5326, 0.819, 0.5999, 0.819, 0.5999, 0.8621, 0.5326, 0.7328, 0.5326, 0.6897, 0.5999, 0.6897, 0.5999, 0.7328, 0.8158, 0.4655, 0.8158, 0.5086, 0.7682, 0.5086, 0.7682, 0.4655, 0.3365, 0.7672, 0.3365, 0.7241, 0.3841, 0.7241, 0.3841, 0.7672, 0.8158, 0.819, 0.8158, 0.7759, 0.8831, 0.7759, 0.8831, 0.819, 0.673, 0.5517, 0.673, 0.5086, 0.7206, 0.5086, 0.7206, 0.5517, 0.673, 0.4655, 0.673, 0.4224, 0.7206, 0.4224, 0.7206, 0.4655, 0.8158, 0.8621, 0.8158, 0.819, 0.8831, 0.819, 0.8831, 0.8621, 0.101, 0.9683, 0.101, 0.9252, 0.1683, 0.9252, 0.1683, 0.9683, 0.7682, 0.6638, 0.7682, 0.7069, 0.7206, 0.7069, 0.7206, 0.6638, 0.673, 0.5086, 0.673, 0.4655, 0.7206, 0.4655, 0.7206, 0.5086, 0.8158, 0.7328, 0.8158, 0.6897, 0.8831, 0.6897, 0.8831, 0.7328, 0.673, 0.4224, 0.673, 0.3793, 0.7206, 0.3793, 0.7206, 0.4224, 0.7682, 0.6207, 0.7682, 0.6638, 0.7206, 0.6638, 0.7206, 0.6207, 0.101, 0.9252, 0.101, 0.8821, 0.1683, 0.8821, 0.1683, 0.9252, 0.101, 0.8821, 0.101, 0.839, 0.1683, 0.839, 0.1683, 0.8821, 0.8158, 0.7759, 0.8158, 0.7328, 0.8831, 0.7328, 0.8831, 0.7759, 0.7682, 0.75, 0.7682, 0.7931, 0.7206, 0.7931, 0.7206, 0.75, 0.101, 0.839, 0.101, 0.7959, 0.1683, 0.7959, 0.1683, 0.839, 0.7682, 0.7069, 0.7682, 0.75, 0.7206, 0.75, 0.7206, 0.7069, 0.7682, 0.4655, 0.7682, 0.5086, 0.7682, 0.5517, 0.7206, 0.5517, 0.7206, 0.5086, 0.7206, 0.4655, 0.7206, 0.4224, 0.7206, 0.3793, 0.7682, 0.3793, 0.7682, 0.4224, 0.673, 0.7069, 0.673, 0.6638, 0.673, 0.6207, 0.7206, 0.6207, 0.7206, 0.6638, 0.7206, 0.7069, 0.7206, 0.75, 0.7206, 0.7931, 0.673, 0.7931, 0.673, 0.75, 0.9347, 0.1207, 0.9347, 0.07759, 0.9347, 0.03448, 0.9823, 0.03448, 0.9823, 0.07759, 0.9823, 0.1207, 0.9823, 0.1638, 0.9823, 0.2069, 0.9347, 0.2069, 0.9347, 0.1638, 0.4317, 0.8103, 0.4317, 0.8534, 0.4317, 0.8966, 0.3841, 0.8966, 0.3841, 0.8534, 0.3841, 0.8103, 0.3841, 0.7672, 0.3841, 0.7241, 0.4317, 0.7241, 0.4317, 0.7672, 0.2617, 0.6949, 0.2617, 0.6644, 0.329, 0.6644, 0.329, 0.6949, 0.4317, 0.9535, 0.4317, 0.923, 0.499, 0.923, 0.499, 0.9535, 0.5663, 0.984, 0.5663, 0.9535, 0.6336, 0.9535, 0.6336, 0.984, 0.5663, 0.8925, 0.5663, 0.8621, 0.6336, 0.8621, 0.6336, 0.8925, 0.2617, 0.6644, 0.2617, 0.634, 0.329, 0.634, 0.329, 0.6644, 0.2617, 0.5425, 0.2617, 0.512, 0.329, 0.512, 0.329, 0.5425, 0.4317, 0.984, 0.4317, 0.9535, 0.499, 0.9535, 0.499, 0.984, 0.4317, 0.8925, 0.4317, 0.8621, 0.499, 0.8621, 0.499, 0.8925, 0.5663, 0.9535, 0.5663, 0.923, 0.6336, 0.923, 0.6336, 0.9535, 0.2617, 0.634, 0.2617, 0.6035, 0.329, 0.6035, 0.329, 0.634, 0.2617, 0.573, 0.2617, 0.5425, 0.329, 0.5425, 0.329, 0.573, 0.2617, 0.4816, 0.2617, 0.4511, 0.329, 0.4511, 0.329, 0.4816, 0.4317, 0.923, 0.4317, 0.8925, 0.499, 0.8925, 0.499, 0.923, 0.5663, 0.923, 0.5663, 0.8925, 0.6336, 0.8925, 0.6336, 0.923, 0.2617, 0.6035, 0.2617, 0.573, 0.329, 0.573, 0.329, 0.6035, 0.2617, 0.512, 0.2617, 0.4816, 0.329, 0.4816, 0.329, 0.512, 0.499, 0.923, 0.499, 0.8925, 0.5663, 0.8925, 0.5663, 0.923, 0.9167, 0.9335, 0.9167, 0.903, 0.984, 0.903, 0.984, 0.9335, 0.9167, 0.842, 0.9167, 0.8116, 0.984, 0.8116, 0.984, 0.842, 0.9167, 0.7506, 0.9167, 0.7201, 0.984, 0.7201, 0.984, 0.7506, 0.499, 0.8925, 0.499, 0.8621, 0.5663, 0.8621, 0.5663, 0.8925, 0.9167, 0.8725, 0.9167, 0.842, 0.984, 0.842, 0.984, 0.8725, 0.8831, 0.923, 0.8831, 0.9535, 0.8158, 0.9535, 0.8158, 0.923, 0.9167, 0.7811, 0.9167, 0.7506, 0.984, 0.7506, 0.984, 0.7811, 0.8831, 0.8621, 0.8831, 0.8925, 0.8158, 0.8925, 0.8158, 0.8621, 0.499, 0.984, 0.499, 0.9535, 0.5663, 0.9535, 0.5663, 0.984, 0.8831, 0.9535, 0.8831, 0.984, 0.8158, 0.984, 0.8158, 0.9535, 0.9167, 0.903, 0.9167, 0.8725, 0.984, 0.8725, 0.984, 0.903, 0.9167, 0.8116, 0.9167, 0.7811, 0.984, 0.7811, 0.984, 0.8116, 0.9167, 0.7201, 0.9167, 0.6897, 0.984, 0.6897, 0.984, 0.7201, 0.8831, 0.8925, 0.8831, 0.923, 0.8158, 0.923, 0.8158, 0.8925, 0.499, 0.9535, 0.499, 0.923, 0.5663, 0.923, 0.5663, 0.9535, 0.7403, 0.8707, 0.7403, 0.8276, 0.774, 0.8276, 0.774, 0.8707, 0.774, 0.9138, 0.774, 0.9569, 0.774, 1.0, 0.7403, 1.0, 0.7403, 0.9569, 0.7403, 0.9138, 0.9663, 0.3879, 0.9663, 0.3448, 1.0, 0.3448, 1.0, 0.3879, 1.0, 0.431, 1.0, 0.4741, 1.0, 0.5172, 0.9663, 0.5172, 0.9663, 0.4741, 0.9663, 0.431, 0.5999, 0.6897, 0.6336, 0.6897, 0.6336, 0.7328, 0.6336, 0.7759, 0.6336, 0.819, 0.6336, 0.8621, 0.5999, 0.8621, 0.5999, 0.819, 0.5999, 0.7759, 0.5999, 0.7328, 0.1683, 0.7959, 0.2019, 0.7959, 0.2019, 0.839, 0.2019, 0.8821, 0.2019, 0.9252, 0.2019, 0.9683, 0.1683, 0.9683, 0.1683, 0.9252, 0.1683, 0.8821, 0.1683, 0.839, 0.2692, 0.839, 0.2692, 0.7959, 0.3029, 0.7959, 0.3029, 0.839, 0.3029, 0.8821, 0.3029, 0.9252, 0.3029, 0.9683, 0.2692, 0.9683, 0.2692, 0.9252, 0.2692, 0.8821, 0.8831, 0.7328, 0.8831, 0.6897, 0.9167, 0.6897, 0.9167, 0.7328, 0.9167, 0.7759, 0.9167, 0.819, 0.9167, 0.8621, 0.8831, 0.8621, 0.8831, 0.819, 0.8831, 0.7759, 0.0673, 0.8821, 0.0673, 0.839, 0.0673, 0.7959, 0.101, 0.7959, 0.101, 0.839, 0.101, 0.8821, 0.101, 0.9252, 0.101, 0.9683, 0.0673, 0.9683, 0.0673, 0.9252, 0.499, 0.7759, 0.499, 0.7328, 0.499, 0.6897, 0.5326, 0.6897, 0.5326, 0.7328, 0.5326, 0.7759, 0.5326, 0.819, 0.5326, 0.8621, 0.499, 0.8621, 0.499, 0.819, 0.7206, 0.5517, 0.7682, 0.5517, 0.7444, 0.5862, 0.7206, 0.7931, 0.6968, 0.8276, 0.673, 0.7931, 0.9823, 0.2069, 0.9585, 0.2414, 0.9347, 0.2069, 0.3841, 0.8966, 0.4317, 0.8966, 0.4079, 0.931, 0.7206, 0.6207, 0.673, 0.6207, 0.6968, 0.5862, 0.9823, 0.03448, 0.9347, 0.03448, 0.9585, 0.0, 0.3841, 0.7241, 0.4079, 0.6897, 0.4317, 0.7241, 0.7206, 0.3793, 0.7444, 0.3448, 0.7682, 0.3793, 0.6633, 0.7855, 0.6336, 0.7855, 0.6633, 0.7424, 0.3365, 0.3448, 0.3365, 0.3017, 0.3786, 0.3448, 0.899, 0.6466, 0.8872, 0.6897, 0.8574, 0.6466, 0.3103, 0.7301, 0.3346, 0.6949, 0.3346, 0.7477, 0.899, 0.3879, 0.8574, 0.3879, 0.8872, 0.3448, 0.673, 0.6897, 0.6309, 0.6897, 0.673, 0.6466, 0.08328, 0.4942, 0.04164, 0.4942, 0.07138, 0.4511, 0.2617, 0.7301, 0.286, 0.6949, 0.286, 0.7477, 0.3786, 0.6466, 0.3786, 0.6897, 0.3365, 0.6466, 0.3786, 0.3879, 0.3365, 0.3879, 0.3786, 0.3448, 2.006e-08, 0.2255, 0.04206, 0.2255, 2.006e-08, 0.256, 0.04206, 0.1829, 0.04206, 0.2255, 0.0, 0.1951, 0.673, 0.3448, 0.673, 0.3879, 0.6309, 0.3448, 0.8931, 1.028e-08, 0.8931, 0.0431, 0.8634, 2.055e-08, 0.9347, 0.0431, 0.8931, 0.0431, 0.9228, 0.0, 0.8931, 0.3448, 0.8634, 0.3448, 0.8931, 0.3017, 0.3365, 5.138e-08, 0.3786, 5.138e-08, 0.3365, 0.0431, 0.9347, 0.3017, 0.9228, 0.3448, 0.8931, 0.3017, 0.3365, 0.2255, 0.3365, 0.256, 0.2944, 0.2255, 0.6309, 0.0431, 0.6309, 2.055e-08, 0.673, 0.0431, 0.2944, 0.1829, 0.3365, 0.1951, 0.2944, 0.2255, 0.6336, 0.7073, 0.6579, 0.6897, 0.6579, 0.7424, 0.6309, 0.3017, 0.673, 0.3017, 0.6309, 0.3448, 0.08328, 0.7528, 0.07138, 0.7959, 0.04164, 0.7528])
me_cube_001.use_remesh_preserve_volume = False
me_cube_001.use_remesh_preserve_attributes = False
me_cube_001.use_mirror_vertex_groups = False
me_cube_001.update()

# ---- objects
ob_highres = bpy.data.objects.new('highRes', me_cube_001)

# ---- transforms, parenting, visibility, modifiers, constraints
ob_highres.location = (-1.336, 1.995, 1.891)
ob_highres.lineart.crease_threshold = 0.0

# ---- collection membership
col_collection_1.objects.link(ob_highres)

# ---- scene / render settings (as saved in the file)
scene.frame_start = 1; scene.frame_end = 250; scene.frame_set(148)
scene.render.engine = 'BLENDER_EEVEE_NEXT'
scene.render.resolution_percentage = 50
scene.render.dither_intensity = 0.0
scene.cycles.use_denoising = False
scene.cycles.samples = 128
scene.cycles.sampling_pattern = 'TABULATED_SOBOL'
scene.cycles.light_sampling_threshold = 0.0
scene.cycles.use_adaptive_sampling = False
scene.cycles.use_light_tree = False
scene.cycles.blur_glossy = 0.0
scene.cycles.sample_clamp_indirect = 0.0
scene.view_settings.view_transform = 'Standard'
bpy.context.view_layer.update()

# ---- added for rendering (the .blend has no active camera and no usable light): camera, sun
cam_auto = bpy.data.cameras.new('AutoCamera')
cam_auto.lens = 50.0
cam_auto.sensor_width = 36.0
cam_auto.clip_end = 1000.0
ob_auto_camera = bpy.data.objects.new('AutoCamera', cam_auto)
scene.collection.objects.link(ob_auto_camera)
ob_auto_camera.location = (2.18995, -2.23557, 4.71163)
ob_auto_camera.rotation_euler = (1.09748, -7.21219e-08, 0.694738)
scene.camera = ob_auto_camera
light_auto_sun = bpy.data.lights.new('AutoSun', 'SUN')
light_auto_sun.energy = 3.0
light_auto_sun.angle = 0.0523599
ob_auto_sun = bpy.data.objects.new('AutoSun', light_auto_sun)
scene.collection.objects.link(ob_auto_sun)
ob_auto_sun.rotation_euler = (0.872665, 0.174533, 0.523599)
bpy.context.view_layer.update()
